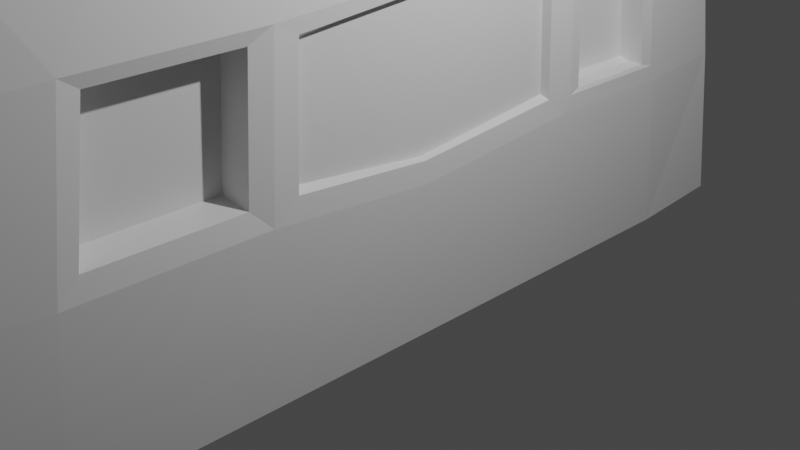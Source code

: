 # Source: FX-28-R2.blend  (saved by Blender 2.80.75; exported with 4.5.12 LTS)
import bpy
from mathutils import Matrix  # noqa: F401  (used for matrix-valued properties, if any)

bpy.ops.wm.read_factory_settings(use_empty=True)
scene = bpy.context.scene
scene.name = 'Scene'

# ---- collections
col_collection = bpy.data.collections.new('Collection'); scene.collection.children.link(col_collection)

# ---- materials (node trees are filled in below, after node groups)
mat_material = bpy.data.materials.new('Material')
mat_material.alpha_threshold = 0.0
mat_material.use_transparent_shadow = False
mat_material.line_color = (0.0, 0.0, 0.0, 1.0)

# ---- material node trees
mat_material.use_nodes = True; mat_material.node_tree.nodes.clear()
_N = mat_material.node_tree.nodes; _L = mat_material.node_tree.links
n0 = _N.new('ShaderNodeOutputMaterial'); n0.name = 'Material Output'; n0.location = (300, 300)
n1 = _N.new('ShaderNodeBsdfPrincipled'); n1.name = 'Principled BSDF'; n1.location = (10, 300)
n1.distribution = 'GGX'
n1.subsurface_method = 'BURLEY'
n1.inputs[2].default_value = 0.4
n1.inputs[3].default_value = 1.45
n1.inputs[27].default_value = (0.0, 0.0, 0.0, 1.0)
n1.inputs[28].default_value = 1.0
_L.new(n1.outputs[0], n0.inputs[0])
n0.is_active_output = True

# ---- world
world_world = bpy.data.worlds.new('World'); scene.world = world_world
world_world.use_nodes = True; world_world.node_tree.nodes.clear()
_N = world_world.node_tree.nodes; _L = world_world.node_tree.links
n0 = _N.new('ShaderNodeOutputWorld'); n0.name = 'World Output'; n0.location = (300, 300)
n1 = _N.new('ShaderNodeBackground'); n1.name = 'Background'; n1.location = (10, 300)
n1.inputs[0].default_value = (0.05088, 0.05088, 0.05088, 1.0)
_L.new(n1.outputs[0], n0.inputs[0])
n0.is_active_output = True
world_world.color = (0.05088, 0.05088, 0.05088)
world_world.use_sun_shadow = False
world_world.sun_shadow_jitter_overblur = 0.0

# ---- cameras
cam_camera = bpy.data.cameras.new('Camera')
cam_camera.clip_end = 100.0
cam_camera.ortho_scale = 7.314

# ---- lights
light_light = bpy.data.lights.new('Light', 'POINT')
light_light.transmission_factor = 0.0
light_light.energy = 1000.0
light_light.shadow_soft_size = 0.1
light_light.shadow_maximum_resolution = 0.006
light_light.use_absolute_resolution = True

# ---- meshes
me_cube = bpy.data.meshes.new('Cube')
me_cube.from_pydata([(0.6415, 0.8429, 2.155), (0.74, 1.084, -0.7372), (0.6415, -0.8429, 2.155), (0.74, -1.084, -0.7372), (-0.6415, 0.8429, 2.153), (-0.74, 1.086, -0.7953), (-0.6414, -0.8429, 2.154), (-0.74, -1.086, -0.7956), (0.7975, -0.9926, 0.8266), (-0.7974, -1.017, 0.4942), (0.7975, 0.9926, 0.8267), (-0.7975, 1.015, 0.4974), (0.763, -0.9442, 1.647), (-0.7623, -0.9475, 1.607), (0.7629, 0.9442, 1.647), (-0.763, 0.9465, 1.603), (-0.8032, 0.0, -0.8491), (0.99, 0.0, 0.8703), (-0.9694, 0.00128, 0.5075), (0.8031, 0.0, -0.7971), (0.9476, 0.0, 1.65), (-0.9303, 0.00158, 1.633), (0.6929, 0.0, 2.174), (-0.6928, 0.0, 2.176), (-0.8031, -0.5322, -0.8489), (0.99, -0.4895, 0.8703), (0.9476, -0.4663, 1.65), (0.693, -0.4171, 2.174), (-0.8857, -0.4253, 0.591), (0.8031, -0.5385, -0.7973), (-0.8523, -0.4044, 1.55), (-0.6923, -0.4107, 2.176), (-0.943, 0.4802, 0.6256), (0.8031, 0.5385, -0.7971), (-0.9124, 0.4671, 1.517), (-0.693, 0.414, 2.173), (-0.8031, 0.5351, -0.8453), (0.99, 0.4895, 0.8703), (0.9476, 0.4663, 1.65), (0.6929, 0.4171, 2.174), (-0.8012, -0.8309, -0.8475), (0.9843, -0.7525, 0.8688), (0.9422, -0.7169, 1.65), (0.6915, -0.6411, 2.173), (-0.9843, -0.8011, 0.4353), (0.8012, -0.8279, -0.7954), (-0.9379, -0.7467, 1.637), (-0.6908, -0.6431, 2.176), (-0.943, 0.7183, 0.6256), (0.8012, 0.8279, -0.7953), (-0.9124, 0.6906, 1.517), (-0.6915, 0.642, 2.172), (-0.8012, 0.8289, -0.8441), (0.9843, 0.7525, 0.8688), (0.9422, 0.7169, 1.65), (0.6914, 0.6411, 2.173), (-0.8857, -0.7534, 0.591), (-0.9652, -0.3193, 0.59), (-0.8523, -0.7078, 1.549), (-0.9287, -0.3014, 1.55), (-0.01604, -0.7447, 0.6307), (-0.01604, -0.4327, 0.6307), (0.01408, -0.7014, 1.508), (0.01408, -0.4121, 1.508), (-0.9345, 0.3653, 1.525), (-0.9657, 0.3769, 0.6163), (-0.9874, 0.7692, 0.4602), (-0.9458, 0.7311, 1.611), (-0.9617, 0.4347, 1.544), (-0.9943, 0.4485, 0.5971), (-0.9943, 0.7512, 0.5969), (-0.9617, 0.7218, 1.544), (-0.4668, 0.4691, 1.512), (-0.4971, 0.4821, 0.6289), (-0.4971, 0.7163, 0.6289), (-0.4668, 0.6887, 1.512), (-0.1835, 0.4732, 1.479), (-0.2116, 0.4861, 0.6606), (-0.2116, 0.7116, 0.6606), (-0.1835, 0.6853, 1.479), (-0.9901, -0.3783, 0.4365), (-0.9932, 0.002828, 0.3389), (-0.9433, -0.3538, 1.645), (-0.9425, 0.003204, 1.716), (-0.9927, 0.4303, 0.4641), (-0.9511, 0.4129, 1.618), (-0.7332, -0.3118, 0.6295), (-0.7385, 0.002235, 0.5186), (-0.6999, -0.295, 1.511), (-0.7001, 0.002652, 1.623), (-0.7339, 0.3686, 0.6525), (-0.7053, 0.3577, 1.489), (-0.9905, -0.3336, 0.425), (0.8031, -0.4752, -0.7972), (-0.9432, -0.3119, 1.653), (-0.6924, -0.3625, 2.176), (-0.8031, -0.4697, -0.8489), (0.99, -0.4321, 0.8703), (0.9476, -0.4115, 1.65), (0.693, -0.3681, 2.174), (-0.9657, -0.2816, 0.5803), (-0.9289, -0.2658, 1.559), (-0.7339, -0.2749, 0.6165), (-0.6999, -0.2601, 1.524), (-0.8031, 0.4799, -0.8457), (0.99, 0.439, 0.8703), (0.9476, 0.4182, 1.65), (0.6929, 0.3741, 2.174), (-0.9927, 0.3862, 0.4512), (0.8031, 0.4829, -0.7971), (-0.9502, 0.3707, 1.628), (-0.693, 0.3713, 2.173), (-0.9661, 0.3382, 0.605), (-0.9341, 0.3278, 1.536), (-0.7344, 0.3308, 0.6387), (-0.7047, 0.321, 1.503), (0.7004, -0.3322, 3.033), (0.7004, -0.3765, 3.033), (-0.6849, -0.3707, 3.036), (-0.6855, 0.3359, 3.033), (-0.6856, 0.3745, 3.032), (0.7004, 0.3772, 3.033), (-0.6849, -0.3271, 3.036), (0.7004, 0.3384, 3.033), (0.7055, -0.3701, 3.628), (0.7055, -0.4193, 3.628), (-0.6797, -0.4129, 3.631), (-0.6804, 0.3739, 3.628), (-0.6804, 0.4168, 3.627), (0.7055, 0.4199, 3.628), (-0.6798, -0.3644, 3.631), (0.7055, 0.3766, 3.628), (0.7099, -0.37, 4.133), (0.7099, -0.4192, 4.133), (-0.6754, -0.4128, 4.135), (-0.676, 0.374, 4.132), (-0.6761, 0.4169, 4.132), (0.7099, 0.42, 4.133), (-0.6754, -0.3643, 4.135), (0.7099, 0.3767, 4.133), (0.7109, -0.0363, 4.244), (0.7109, -0.04146, 4.244), (-0.6744, -0.04079, 4.246), (-0.6751, 0.04156, 4.243), (-0.6751, 0.04605, 4.243), (0.7108, 0.04638, 4.244), (-0.6744, -0.03571, 4.246), (0.7108, 0.04185, 4.244)], [], [(43, 47, 6, 2), (3, 8, 9, 7), (52, 66, 11, 5), (40, 45, 3, 7), (45, 41, 8, 3), (5, 11, 10, 1), (12, 13, 9, 8), (42, 12, 8, 41), (67, 15, 11, 66), (15, 14, 10, 11), (2, 6, 13, 12), (43, 2, 12, 42), (51, 4, 15, 67), (4, 0, 14, 15), (95, 23, 83, 94), (107, 22, 20, 106), (106, 20, 17, 105), (109, 105, 17, 19), (104, 109, 19, 16), (96, 92, 81, 16), (107, 111, 23, 22), (40, 44, 80, 24), (58, 30, 63, 62), (47, 31, 82, 46), (99, 27, 26, 98), (98, 26, 25, 97), (93, 97, 25, 29), (96, 93, 29, 24), (35, 111, 119, 120), (55, 51, 35, 39), (52, 49, 33, 36), (49, 53, 37, 33), (54, 38, 37, 53), (55, 39, 38, 54), (111, 35, 85, 110), (104, 108, 84, 36), (6, 47, 46, 13), (13, 46, 44, 9), (7, 9, 44, 40), (27, 43, 42, 26), (26, 42, 41, 25), (29, 25, 41, 45), (24, 29, 45, 40), (27, 31, 47, 43), (0, 55, 54, 14), (14, 54, 53, 10), (1, 10, 53, 49), (5, 1, 49, 52), (0, 4, 51, 55), (35, 51, 67, 85), (34, 50, 75, 72), (36, 84, 66, 52), (80, 44, 56, 28), (46, 82, 30, 58), (82, 80, 28, 30), (44, 46, 58, 56), (62, 63, 61, 60), (28, 56, 60, 61), (30, 28, 61, 63), (56, 58, 62, 60), (68, 69, 84, 85), (69, 70, 66, 84), (71, 68, 85, 67), (70, 71, 67, 66), (34, 32, 69, 68), (32, 48, 70, 69), (50, 34, 68, 71), (48, 50, 71, 70), (75, 74, 78, 79), (32, 34, 72, 73), (50, 48, 74, 75), (48, 32, 73, 74), (76, 79, 78, 77), (74, 73, 77, 78), (72, 75, 79, 76), (73, 72, 76, 77), (57, 59, 88, 86), (100, 18, 81, 92), (101, 59, 82, 94), (112, 65, 84, 108), (113, 21, 83, 110), (65, 64, 85, 84), (59, 57, 80, 82), (103, 102, 86, 88), (113, 64, 91, 115), (101, 21, 89, 103), (64, 65, 90, 91), (112, 18, 87, 114), (100, 57, 86, 102), (18, 100, 102, 87), (59, 101, 103, 88), (115, 91, 90, 114), (21, 101, 94, 83), (57, 100, 92, 80), (22, 23, 95, 99), (16, 19, 93, 96), (19, 17, 97, 93), (20, 98, 97, 17), (22, 99, 98, 20), (24, 80, 92, 96), (31, 95, 94, 82), (89, 115, 114, 87, 102, 103), (65, 112, 114, 90), (21, 113, 115, 89), (64, 113, 110, 85), (18, 112, 108, 81), (16, 81, 108, 104), (23, 111, 110, 83), (99, 95, 122, 116), (36, 33, 109, 104), (33, 37, 105, 109), (38, 106, 105, 37), (39, 107, 106, 38), (120, 119, 127, 128), (122, 118, 126, 130), (31, 27, 117, 118), (39, 35, 120, 121), (107, 39, 121, 123), (95, 31, 118, 122), (111, 107, 123, 119), (27, 99, 116, 117), (130, 126, 134, 138), (131, 129, 137, 139), (117, 116, 124, 125), (119, 123, 131, 127), (116, 122, 130, 124), (121, 120, 128, 129), (118, 117, 125, 126), (123, 121, 129, 131), (137, 136, 144, 145), (132, 138, 146, 140), (128, 127, 135, 136), (125, 124, 132, 133), (127, 131, 139, 135), (124, 130, 138, 132), (129, 128, 136, 137), (126, 125, 133, 134), (140, 146, 142, 141), (145, 144, 143, 147), (134, 133, 141, 142), (139, 137, 145, 147), (138, 134, 142, 146), (136, 135, 143, 144), (133, 132, 140, 141), (135, 139, 147, 143)])
_uv = me_cube.uv_layers.new(name='UVMap')
_uv.uv.foreach_set('vector', [0.3938, 0.2046, 0.6062, 0.2046, 0.6062, 0.2312, 0.3938, 0.2312, 0.375, 0.25, 0.625, 0.25, 0.5596, 0.5, 0.375, 0.5, 0.375, 0.7188, 0.5596, 0.7188, 0.5596, 0.75, 0.375, 0.75, 0.375, 0.9688, 0.625, 0.9688, 0.625, 1.0, 0.375, 1.0, 0.125, 0.7188, 0.375, 0.7188, 0.375, 0.75, 0.125, 0.75, 0.625, 0.5, 0.8096, 0.5, 0.875, 0.75, 0.625, 0.75, 0.3801, 0.2449, 0.6199, 0.2449, 0.627, 0.2538, 0.375, 0.25, 0.3801, 0.2149, 0.3801, 0.2449, 0.375, 0.25, 0.375, 0.2188, 0.6199, 0.03507, 0.6199, 0.005099, 0.627, -0.003785, 0.627, 0.02841, 0.6199, 0.005099, 0.3801, 0.005099, 0.375, 0.0, 0.627, -0.003785, 0.3938, 0.2312, 0.6062, 0.2312, 0.6199, 0.2449, 0.3801, 0.2449, 0.3938, 0.2046, 0.3938, 0.2312, 0.3801, 0.2449, 0.3801, 0.2149, 0.6062, 0.04536, 0.6062, 0.01881, 0.6199, 0.005099, 0.6199, 0.03507, 0.6062, 0.01881, 0.3938, 0.01881, 0.3801, 0.005099, 0.6199, 0.005099, 0.6062, 0.1719, 0.6062, 0.125, 0.6199, 0.125, 0.6197, 0.1634, 0.3938, 0.07738, 0.3938, 0.125, 0.3801, 0.125, 0.3801, 0.07123, 0.3801, 0.07123, 0.3801, 0.125, 0.375, 0.125, 0.375, 0.06894, 0.125, 0.5689, 0.375, 0.5689, 0.375, 0.625, 0.125, 0.625, 0.375, 0.8189, 0.625, 0.8189, 0.625, 0.875, 0.375, 0.875, 0.375, 0.5698, 0.5551, 0.5847, 0.5596, 0.625, 0.375, 0.625, 0.3938, 0.07738, 0.6062, 0.07738, 0.6062, 0.125, 0.3938, 0.125, 0.375, 0.5312, 0.5547, 0.5265, 0.5545, 0.5792, 0.375, 0.5625, 0.6199, 0.2149, 0.6199, 0.1737, 0.6199, 0.1737, 0.6199, 0.2149, 0.6062, 0.2046, 0.6062, 0.1781, 0.6197, 0.1685, 0.6197, 0.2199, 0.3938, 0.1719, 0.3938, 0.1781, 0.3801, 0.185, 0.3801, 0.1779, 0.3801, 0.1779, 0.3801, 0.185, 0.375, 0.1875, 0.375, 0.1802, 0.125, 0.6802, 0.375, 0.6802, 0.375, 0.6875, 0.125, 0.6875, 0.375, 0.9302, 0.625, 0.9302, 0.625, 0.9375, 0.375, 0.9375, 0.6062, 0.07191, 0.6062, 0.07738, 0.6062, 0.07738, 0.6062, 0.07191, 0.3938, 0.04536, 0.6062, 0.04536, 0.6062, 0.07191, 0.3938, 0.07191, 0.375, 0.7812, 0.625, 0.7812, 0.625, 0.8125, 0.375, 0.8125, 0.125, 0.5312, 0.375, 0.5312, 0.375, 0.5625, 0.125, 0.5625, 0.3801, 0.03507, 0.3801, 0.06505, 0.375, 0.0625, 0.375, 0.03125, 0.3938, 0.04536, 0.3938, 0.07191, 0.3801, 0.06505, 0.3801, 0.03507, 0.6062, 0.07738, 0.6062, 0.07191, 0.6199, 0.07478, 0.6199, 0.07996, 0.375, 0.6811, 0.5596, 0.672, 0.5596, 0.6774, 0.375, 0.6875, 0.6062, 0.2312, 0.6062, 0.2046, 0.6197, 0.2199, 0.6199, 0.2449, 0.6199, 0.2449, 0.6197, 0.2199, 0.6272, 0.2268, 0.627, 0.2538, 0.375, 0.5, 0.5596, 0.5, 0.5547, 0.5264, 0.375, 0.5312, 0.3938, 0.1781, 0.3938, 0.2046, 0.3801, 0.2149, 0.3801, 0.185, 0.3801, 0.185, 0.3801, 0.2149, 0.375, 0.2188, 0.375, 0.1875, 0.125, 0.6875, 0.375, 0.6875, 0.375, 0.7188, 0.125, 0.7188, 0.375, 0.9375, 0.625, 0.9375, 0.625, 0.9688, 0.375, 0.9688, 0.3938, 0.1781, 0.6062, 0.1781, 0.6062, 0.2046, 0.3938, 0.2046, 0.3938, 0.01881, 0.3938, 0.04536, 0.3801, 0.03507, 0.3801, 0.005099, 0.3801, 0.005099, 0.3801, 0.03507, 0.375, 0.03125, 0.375, 0.0, 0.125, 0.5, 0.375, 0.5, 0.375, 0.5312, 0.125, 0.5312, 0.375, 0.75, 0.625, 0.75, 0.625, 0.7812, 0.375, 0.7812, 0.3938, 0.01881, 0.6062, 0.01881, 0.6062, 0.04536, 0.3938, 0.04536, 0.6062, 0.07191, 0.6062, 0.04536, 0.6199, 0.03507, 0.6199, 0.07478, 0.6201, 0.06974, 0.6201, 0.03977, 0.6201, 0.03977, 0.6201, 0.06974, 0.375, 0.6875, 0.5596, 0.6774, 0.5596, 0.7188, 0.375, 0.7188, 0.5545, 0.5792, 0.5547, 0.5265, 0.5596, 0.5312, 0.5596, 0.5743, 0.6197, 0.2199, 0.6197, 0.1685, 0.6199, 0.1737, 0.6199, 0.2149, 0.6197, 0.1685, 0.6272, 0.1722, 0.627, 0.1773, 0.6199, 0.1737, 0.6272, 0.2268, 0.6197, 0.2199, 0.6199, 0.2149, 0.627, 0.2216, 0.6199, 0.2149, 0.6199, 0.1737, 0.627, 0.1773, 0.627, 0.2216, 0.5596, 0.5743, 0.5596, 0.5312, 0.5596, 0.5312, 0.5596, 0.5743, 0.6199, 0.1737, 0.627, 0.1773, 0.627, 0.1773, 0.6199, 0.1737, 0.627, 0.2216, 0.6199, 0.2149, 0.6199, 0.2149, 0.627, 0.2216, 0.6199, 0.07478, 0.627, 0.07106, 0.627, 0.07106, 0.6199, 0.07478, 0.627, 0.07106, 0.627, 0.02841, 0.627, 0.02841, 0.627, 0.07106, 0.6199, 0.03507, 0.6199, 0.07478, 0.6199, 0.07478, 0.6199, 0.03507, 0.627, 0.02841, 0.6199, 0.03507, 0.6199, 0.03507, 0.627, 0.02841, 0.6201, 0.06974, 0.6268, 0.06621, 0.627, 0.07106, 0.6199, 0.07478, 0.6268, 0.06621, 0.6268, 0.03361, 0.627, 0.02841, 0.627, 0.07106, 0.6201, 0.03977, 0.6201, 0.06974, 0.6199, 0.07478, 0.6199, 0.03507, 0.6268, 0.03361, 0.6201, 0.03977, 0.6199, 0.03507, 0.627, 0.02841, 0.6201, 0.03977, 0.6268, 0.03361, 0.6268, 0.03361, 0.6201, 0.03977, 0.6268, 0.06621, 0.6201, 0.06974, 0.6201, 0.06974, 0.6268, 0.06621, 0.6201, 0.03977, 0.6268, 0.03361, 0.6268, 0.03361, 0.6201, 0.03977, 0.6268, 0.03361, 0.6268, 0.06621, 0.6268, 0.06621, 0.6268, 0.03361, 0.6201, 0.06974, 0.6201, 0.03977, 0.6268, 0.03361, 0.6268, 0.06621, 0.6268, 0.03361, 0.6268, 0.06621, 0.6268, 0.06621, 0.6268, 0.03361, 0.6201, 0.06974, 0.6201, 0.03977, 0.6201, 0.03977, 0.6201, 0.06974, 0.6268, 0.06621, 0.6201, 0.06974, 0.6201, 0.06974, 0.6268, 0.06621, 0.627, 0.1676, 0.6199, 0.1643, 0.6199, 0.1643, 0.627, 0.1676, 0.627, 0.1626, 0.6268, 0.1253, 0.627, 0.125, 0.6272, 0.1666, 0.6199, 0.1597, 0.6199, 0.1643, 0.6197, 0.1685, 0.6197, 0.1634, 0.6268, 0.0807, 0.6268, 0.07557, 0.627, 0.07106, 0.627, 0.07662, 0.6201, 0.08375, 0.6201, 0.1254, 0.6199, 0.125, 0.6199, 0.07996, 0.6268, 0.07557, 0.6201, 0.07896, 0.6199, 0.07478, 0.627, 0.07106, 0.6199, 0.1643, 0.627, 0.1676, 0.6272, 0.1722, 0.6197, 0.1685, 0.6199, 0.1597, 0.627, 0.1626, 0.627, 0.1676, 0.6199, 0.1643, 0.6201, 0.08375, 0.6201, 0.07896, 0.6201, 0.07896, 0.6201, 0.08375, 0.6199, 0.1597, 0.6201, 0.1254, 0.6201, 0.1254, 0.6199, 0.1597, 0.6201, 0.07896, 0.6268, 0.07557, 0.6268, 0.07557, 0.6201, 0.07896, 0.6268, 0.0807, 0.6268, 0.1253, 0.6268, 0.1253, 0.6268, 0.0807, 0.627, 0.1626, 0.627, 0.1676, 0.627, 0.1676, 0.627, 0.1626, 0.6268, 0.1253, 0.627, 0.1626, 0.627, 0.1626, 0.6268, 0.1253, 0.6199, 0.1643, 0.6199, 0.1597, 0.6199, 0.1597, 0.6199, 0.1643, 0.6201, 0.08375, 0.6201, 0.07896, 0.6268, 0.07557, 0.6268, 0.0807, 0.6201, 0.1254, 0.6199, 0.1597, 0.6197, 0.1634, 0.6199, 0.125, 0.627, 0.1676, 0.627, 0.1626, 0.6272, 0.1666, 0.6272, 0.1722, 0.3938, 0.125, 0.6062, 0.125, 0.6062, 0.1719, 0.3938, 0.1719, 0.375, 0.875, 0.625, 0.875, 0.625, 0.9302, 0.375, 0.9302, 0.125, 0.625, 0.375, 0.625, 0.375, 0.6802, 0.125, 0.6802, 0.3801, 0.125, 0.3801, 0.1779, 0.375, 0.1802, 0.375, 0.125, 0.3938, 0.125, 0.3938, 0.1719, 0.3801, 0.1779, 0.3801, 0.125, 0.375, 0.5625, 0.5545, 0.5793, 0.5551, 0.5847, 0.375, 0.5698, 0.6062, 0.1781, 0.6062, 0.1719, 0.6197, 0.1634, 0.6197, 0.1685, 0.6201, 0.1254, 0.6201, 0.08375, 0.6268, 0.0807, 0.6268, 0.1253, 0.627, 0.1626, 0.6199, 0.1597, 0.6268, 0.07557, 0.6268, 0.0807, 0.6268, 0.0807, 0.6268, 0.07557, 0.6201, 0.1254, 0.6201, 0.08375, 0.6201, 0.08375, 0.6201, 0.1254, 0.6201, 0.07896, 0.6201, 0.08375, 0.6199, 0.07996, 0.6199, 0.07478, 0.6268, 0.1253, 0.6268, 0.0807, 0.627, 0.07662, 0.627, 0.125, 0.375, 0.625, 0.5596, 0.625, 0.5596, 0.672, 0.375, 0.6811, 0.6062, 0.125, 0.6062, 0.07738, 0.6199, 0.07996, 0.6199, 0.125, 0.3938, 0.1719, 0.6062, 0.1719, 0.6062, 0.1719, 0.3938, 0.1719, 0.375, 0.8125, 0.625, 0.8125, 0.625, 0.8189, 0.375, 0.8189, 0.125, 0.5625, 0.375, 0.5625, 0.375, 0.5689, 0.125, 0.5689, 0.3801, 0.06505, 0.3801, 0.07123, 0.375, 0.06894, 0.375, 0.0625, 0.3938, 0.07191, 0.3938, 0.07738, 0.3801, 0.07123, 0.3801, 0.06505, 0.6062, 0.07191, 0.6062, 0.07738, 0.6062, 0.07738, 0.6062, 0.07191, 0.6062, 0.1719, 0.6062, 0.1781, 0.6062, 0.1781, 0.6062, 0.1719, 0.6062, 0.1781, 0.3938, 0.1781, 0.3938, 0.1781, 0.6062, 0.1781, 0.3938, 0.07191, 0.6062, 0.07191, 0.6062, 0.07191, 0.3938, 0.07191, 0.3938, 0.07738, 0.3938, 0.07191, 0.3938, 0.07191, 0.3938, 0.07738, 0.6062, 0.1719, 0.6062, 0.1781, 0.6062, 0.1781, 0.6062, 0.1719, 0.6062, 0.07738, 0.3938, 0.07738, 0.3938, 0.07738, 0.6062, 0.07738, 0.3938, 0.1781, 0.3938, 0.1719, 0.3938, 0.1719, 0.3938, 0.1781, 0.6062, 0.1719, 0.6062, 0.1781, 0.6062, 0.1781, 0.6062, 0.1719, 0.3938, 0.07738, 0.3938, 0.07191, 0.3938, 0.07191, 0.3938, 0.07738, 0.3938, 0.1781, 0.3938, 0.1719, 0.3938, 0.1719, 0.3938, 0.1781, 0.6062, 0.07738, 0.3938, 0.07738, 0.3938, 0.07738, 0.6062, 0.07738, 0.3938, 0.1719, 0.6062, 0.1719, 0.6062, 0.1719, 0.3938, 0.1719, 0.3938, 0.07191, 0.6062, 0.07191, 0.6062, 0.07191, 0.3938, 0.07191, 0.6062, 0.1781, 0.3938, 0.1781, 0.3938, 0.1781, 0.6062, 0.1781, 0.3938, 0.07738, 0.3938, 0.07191, 0.3938, 0.07191, 0.3938, 0.07738, 0.3938, 0.07191, 0.6062, 0.07191, 0.6062, 0.07191, 0.3938, 0.07191, 0.3938, 0.1719, 0.6062, 0.1719, 0.6062, 0.1719, 0.3938, 0.1719, 0.6062, 0.07191, 0.6062, 0.07738, 0.6062, 0.07738, 0.6062, 0.07191, 0.3938, 0.1781, 0.3938, 0.1719, 0.3938, 0.1719, 0.3938, 0.1781, 0.6062, 0.07738, 0.3938, 0.07738, 0.3938, 0.07738, 0.6062, 0.07738, 0.3938, 0.1719, 0.6062, 0.1719, 0.6062, 0.1719, 0.3938, 0.1719, 0.3938, 0.07191, 0.6062, 0.07191, 0.6062, 0.07191, 0.3938, 0.07191, 0.6062, 0.1781, 0.3938, 0.1781, 0.3938, 0.1781, 0.6062, 0.1781, 0.3938, 0.1719, 0.6062, 0.1719, 0.6062, 0.1781, 0.3938, 0.1781, 0.3938, 0.07191, 0.6062, 0.07191, 0.6062, 0.07738, 0.3938, 0.07738, 0.6062, 0.1781, 0.3938, 0.1781, 0.3938, 0.1781, 0.6062, 0.1781, 0.3938, 0.07738, 0.3938, 0.07191, 0.3938, 0.07191, 0.3938, 0.07738, 0.6062, 0.1719, 0.6062, 0.1781, 0.6062, 0.1781, 0.6062, 0.1719, 0.6062, 0.07191, 0.6062, 0.07738, 0.6062, 0.07738, 0.6062, 0.07191, 0.3938, 0.1781, 0.3938, 0.1719, 0.3938, 0.1719, 0.3938, 0.1781, 0.6062, 0.07738, 0.3938, 0.07738, 0.3938, 0.07738, 0.6062, 0.07738])
me_cube.materials.append(mat_material)
me_cube.use_remesh_preserve_volume = False
me_cube.use_remesh_preserve_attributes = False
me_cube.use_mirror_vertex_groups = False
me_cube.update()

# ---- objects
ob_cube = bpy.data.objects.new('Cube', me_cube)
ob_light = bpy.data.objects.new('Light', light_light)
ob_camera = bpy.data.objects.new('Camera', cam_camera)

# ---- transforms, parenting, visibility, modifiers, constraints
ob_cube.location = (0.0, 0.0, 0.0)
ob_cube.scale = (-0.3822, 4.841, 1.482)
ob_cube.lock_rotations_4d = False
ob_cube.empty_display_type = 'ARROWS'
ob_cube.lineart.crease_threshold = 0.0
ob_light.location = (4.076, 1.005, 5.904)
ob_light.rotation_euler = (0.6503, 0.05522, 1.866)
ob_light.lock_rotations_4d = False
ob_light.empty_display_type = 'ARROWS'
ob_light.color = (0.0, 0.0, 0.0, 0.0)
ob_light.lineart.crease_threshold = 0.0
ob_camera.location = (7.359, -6.926, 4.958)
ob_camera.rotation_euler = (1.109, 0.0, 0.8149)
ob_camera.lock_rotations_4d = False
ob_camera.empty_display_type = 'ARROWS'
ob_camera.color = (0.0, 0.0, 0.0, 0.0)
ob_camera.display_type = 'WIRE'
ob_camera.lineart.crease_threshold = 0.0

# ---- collection membership
col_collection.objects.link(ob_cube)
col_collection.objects.link(ob_light)
col_collection.objects.link(ob_camera)

# ---- scene / render settings (as saved in the file)
scene.camera = ob_camera
scene.frame_start = 1; scene.frame_end = 250; scene.frame_set(1)
scene.render.engine = 'BLENDER_EEVEE_NEXT'
scene.cycles.use_denoising = False
scene.cycles.samples = 128
scene.cycles.sampling_pattern = 'TABULATED_SOBOL'
scene.cycles.use_adaptive_sampling = False
scene.cycles.use_light_tree = False
scene.view_settings.view_transform = 'Filmic'
bpy.context.view_layer.update()
